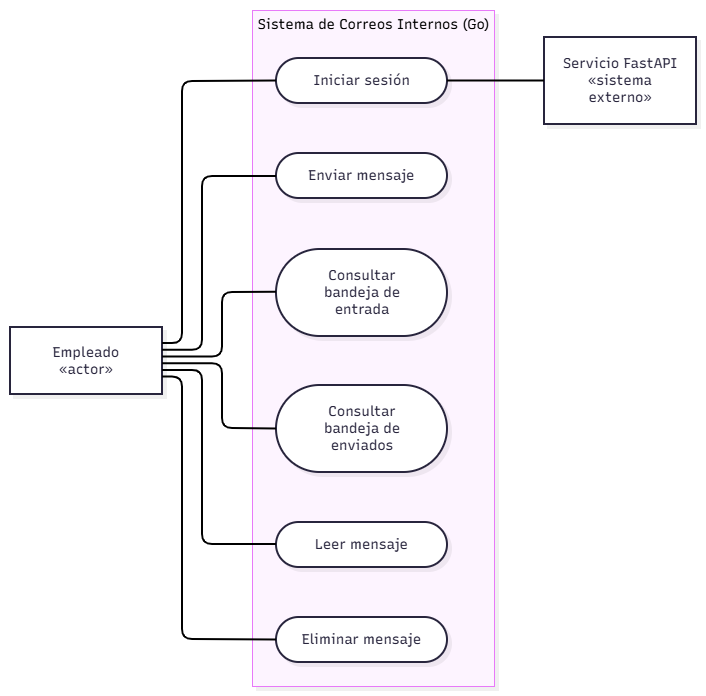

The diagram above was exported from draw.io. Its source (the exported page's mxGraphModel, read from the mxfile embedded in the PNG):
<mxGraphModel dx="1659" dy="673" grid="1" gridSize="10" guides="1" tooltips="1" connect="1" arrows="1" fold="1" page="1" pageScale="1" pageWidth="827" pageHeight="1169" math="0" shadow="0">
  <root>
    <mxCell id="0" />
    <mxCell id="1" parent="0" />
    <UserObject label="" mermaidData="{&#10;  &quot;data&quot;: &quot;flowchart LR\n    Empleado[\&quot;Empleado&lt;br/&gt;«actor»\&quot;]\n    FastAPI[\&quot;Servicio FastAPI&lt;br/&gt;«sistema externo»\&quot;]\n\n    subgraph Sistema[\&quot;Sistema de Correos Internos (Go)\&quot;]\n        CU1([Iniciar sesión])\n        CU2([Enviar mensaje])\n        CU3([Consultar bandeja de entrada])\n        CU4([Consultar bandeja de enviados])\n        CU5([Leer mensaje])\n        CU6([Eliminar mensaje])\n    end\n\n    Empleado --- CU1\n    Empleado --- CU2\n    Empleado --- CU3\n    Empleado --- CU4\n    Empleado --- CU5\n    Empleado --- CU6\n\n    CU1 --- FastAPI&quot;,&#10;  &quot;config&quot;: null,&#10;  &quot;version&quot;: &quot;12&quot;&#10;}" id="LsKyLnRgsSNyZfHgsVgR-1">
      <mxCell connectable="0" parent="1" style="group;transparentBounds=1;editIcon=1;lockedGroup=0;groupPadding=10;" vertex="1">
        <mxGeometry as="geometry" />
      </mxCell>
    </UserObject>
    <UserObject label="Sistema de Correos Internos (Go)" mermaidId="n:Sistema" mermaidBaseStyle="html=1;whiteSpace=nowrap;strokeWidth=1;verticalAlign=top;fillColor=#FDF4FF;strokeColor=#E879F9;fontColor=#000000;fontFamily=Recursive;fontSize=14;shadow=1;shadowColor=#000000;shadowOffsetX=4;shadowOffsetY=4;shadowBlur=0;shadowOpacity=6;" mermaidBaseValue="Sistema de Correos Internos (Go)" id="LsKyLnRgsSNyZfHgsVgR-2">
      <mxCell parent="LsKyLnRgsSNyZfHgsVgR-1" style="html=1;whiteSpace=nowrap;strokeWidth=1;verticalAlign=top;fillColor=#FDF4FF;strokeColor=#E879F9;fontColor=#000000;fontFamily=Recursive;fontSize=14;shadow=1;shadowColor=#000000;shadowOffsetX=4;shadowOffsetY=4;shadowBlur=0;shadowOpacity=6;fontSource=https%3A%2F%2Ffonts.googleapis.com%2Fcss%3Ffamily%3DRecursive;" vertex="1">
        <mxGeometry height="676" width="242" x="272" y="30" as="geometry" />
      </mxCell>
    </UserObject>
    <UserObject label="Iniciar sesión" mermaidId="n:CU1" mermaidBaseStyle="html=1;rounded=1;whiteSpace=wrap;arcSize=50;strokeWidth=2;fillColor=#ffffff;strokeColor=#28253D;fontColor=#28253D;fontFamily=Recursive;fontSize=14;shadow=1;shadowColor=#000000;shadowOffsetX=4;shadowOffsetY=4;shadowBlur=0;shadowOpacity=6;" mermaidBaseValue="Iniciar sesión" id="LsKyLnRgsSNyZfHgsVgR-3">
      <mxCell parent="LsKyLnRgsSNyZfHgsVgR-2" style="html=1;rounded=1;whiteSpace=wrap;arcSize=50;strokeWidth=2;fillColor=#ffffff;strokeColor=#28253D;fontColor=#28253D;fontFamily=Recursive;fontSize=14;shadow=1;shadowColor=#000000;shadowOffsetX=4;shadowOffsetY=4;shadowBlur=0;shadowOpacity=6;fontSource=https%3A%2F%2Ffonts.googleapis.com%2Fcss%3Ffamily%3DRecursive;" vertex="1">
        <mxGeometry height="45" width="171" x="24" y="48" as="geometry" />
      </mxCell>
    </UserObject>
    <UserObject label="Enviar mensaje" mermaidId="n:CU2" mermaidBaseStyle="html=1;rounded=1;whiteSpace=wrap;arcSize=50;strokeWidth=2;fillColor=#ffffff;strokeColor=#28253D;fontColor=#28253D;fontFamily=Recursive;fontSize=14;shadow=1;shadowColor=#000000;shadowOffsetX=4;shadowOffsetY=4;shadowBlur=0;shadowOpacity=6;" mermaidBaseValue="Enviar mensaje" id="LsKyLnRgsSNyZfHgsVgR-4">
      <mxCell parent="LsKyLnRgsSNyZfHgsVgR-2" style="html=1;rounded=1;whiteSpace=wrap;arcSize=50;strokeWidth=2;fillColor=#ffffff;strokeColor=#28253D;fontColor=#28253D;fontFamily=Recursive;fontSize=14;shadow=1;shadowColor=#000000;shadowOffsetX=4;shadowOffsetY=4;shadowBlur=0;shadowOpacity=6;fontSource=https%3A%2F%2Ffonts.googleapis.com%2Fcss%3Ffamily%3DRecursive;" vertex="1">
        <mxGeometry height="45" width="171" x="24" y="143" as="geometry" />
      </mxCell>
    </UserObject>
    <UserObject label="Consultar bandeja de entrada" mermaidId="n:CU3" mermaidBaseStyle="html=1;rounded=1;whiteSpace=wrap;arcSize=50;strokeWidth=2;fillColor=#ffffff;strokeColor=#28253D;fontColor=#28253D;fontFamily=Recursive;fontSize=14;shadow=1;shadowColor=#000000;shadowOffsetX=4;shadowOffsetY=4;shadowBlur=0;shadowOpacity=6;" mermaidBaseValue="Consultar bandeja de entrada" id="LsKyLnRgsSNyZfHgsVgR-5">
      <mxCell parent="LsKyLnRgsSNyZfHgsVgR-2" style="html=1;rounded=1;whiteSpace=wrap;arcSize=50;strokeWidth=2;fillColor=#ffffff;strokeColor=#28253D;fontColor=#28253D;fontFamily=Recursive;fontSize=14;shadow=1;shadowColor=#000000;shadowOffsetX=4;shadowOffsetY=4;shadowBlur=0;shadowOpacity=6;labelWidth=120;fontSource=https%3A%2F%2Ffonts.googleapis.com%2Fcss%3Ffamily%3DRecursive;" vertex="1">
        <mxGeometry height="87" width="171" x="24" y="239" as="geometry" />
      </mxCell>
    </UserObject>
    <UserObject label="Consultar bandeja de enviados" mermaidId="n:CU4" mermaidBaseStyle="html=1;rounded=1;whiteSpace=wrap;arcSize=50;strokeWidth=2;fillColor=#ffffff;strokeColor=#28253D;fontColor=#28253D;fontFamily=Recursive;fontSize=14;shadow=1;shadowColor=#000000;shadowOffsetX=4;shadowOffsetY=4;shadowBlur=0;shadowOpacity=6;" mermaidBaseValue="Consultar bandeja de enviados" id="LsKyLnRgsSNyZfHgsVgR-6">
      <mxCell parent="LsKyLnRgsSNyZfHgsVgR-2" style="html=1;rounded=1;whiteSpace=wrap;arcSize=50;strokeWidth=2;fillColor=#ffffff;strokeColor=#28253D;fontColor=#28253D;fontFamily=Recursive;fontSize=14;shadow=1;shadowColor=#000000;shadowOffsetX=4;shadowOffsetY=4;shadowBlur=0;shadowOpacity=6;labelWidth=120;fontSource=https%3A%2F%2Ffonts.googleapis.com%2Fcss%3Ffamily%3DRecursive;" vertex="1">
        <mxGeometry height="87" width="171" x="24" y="375" as="geometry" />
      </mxCell>
    </UserObject>
    <UserObject label="Leer mensaje" mermaidId="n:CU5" mermaidBaseStyle="html=1;rounded=1;whiteSpace=wrap;arcSize=50;strokeWidth=2;fillColor=#ffffff;strokeColor=#28253D;fontColor=#28253D;fontFamily=Recursive;fontSize=14;shadow=1;shadowColor=#000000;shadowOffsetX=4;shadowOffsetY=4;shadowBlur=0;shadowOpacity=6;" mermaidBaseValue="Leer mensaje" id="LsKyLnRgsSNyZfHgsVgR-7">
      <mxCell parent="LsKyLnRgsSNyZfHgsVgR-2" style="html=1;rounded=1;whiteSpace=wrap;arcSize=50;strokeWidth=2;fillColor=#ffffff;strokeColor=#28253D;fontColor=#28253D;fontFamily=Recursive;fontSize=14;shadow=1;shadowColor=#000000;shadowOffsetX=4;shadowOffsetY=4;shadowBlur=0;shadowOpacity=6;fontSource=https%3A%2F%2Ffonts.googleapis.com%2Fcss%3Ffamily%3DRecursive;" vertex="1">
        <mxGeometry height="45" width="171" x="24" y="512" as="geometry" />
      </mxCell>
    </UserObject>
    <UserObject label="Eliminar mensaje" mermaidId="n:CU6" mermaidBaseStyle="html=1;rounded=1;whiteSpace=wrap;arcSize=50;strokeWidth=2;fillColor=#ffffff;strokeColor=#28253D;fontColor=#28253D;fontFamily=Recursive;fontSize=14;shadow=1;shadowColor=#000000;shadowOffsetX=4;shadowOffsetY=4;shadowBlur=0;shadowOpacity=6;" mermaidBaseValue="Eliminar mensaje" id="LsKyLnRgsSNyZfHgsVgR-8">
      <mxCell parent="LsKyLnRgsSNyZfHgsVgR-2" style="html=1;rounded=1;whiteSpace=wrap;arcSize=50;strokeWidth=2;fillColor=#ffffff;strokeColor=#28253D;fontColor=#28253D;fontFamily=Recursive;fontSize=14;shadow=1;shadowColor=#000000;shadowOffsetX=4;shadowOffsetY=4;shadowBlur=0;shadowOpacity=6;fontSource=https%3A%2F%2Ffonts.googleapis.com%2Fcss%3Ffamily%3DRecursive;" vertex="1">
        <mxGeometry height="45" width="171" x="24" y="607" as="geometry" />
      </mxCell>
    </UserObject>
    <UserObject label="Empleado&#10;«actor»" mermaidId="n:Empleado" mermaidBaseStyle="html=1;whiteSpace=wrap;strokeWidth=2;fillColor=#ffffff;strokeColor=#28253D;fontColor=#28253D;fontFamily=Recursive;fontSize=14;shadow=1;shadowColor=#000000;shadowOffsetX=4;shadowOffsetY=4;shadowBlur=0;shadowOpacity=6;" mermaidBaseValue="Empleado&#10;«actor»" id="LsKyLnRgsSNyZfHgsVgR-9">
      <mxCell parent="LsKyLnRgsSNyZfHgsVgR-1" style="html=1;whiteSpace=wrap;strokeWidth=2;fillColor=#ffffff;strokeColor=#28253D;fontColor=#28253D;fontFamily=Recursive;fontSize=14;shadow=1;shadowColor=#000000;shadowOffsetX=4;shadowOffsetY=4;shadowBlur=0;shadowOpacity=6;fontSource=https%3A%2F%2Ffonts.googleapis.com%2Fcss%3Ffamily%3DRecursive;" vertex="1">
        <mxGeometry height="67" width="152" x="30" y="347" as="geometry" />
      </mxCell>
    </UserObject>
    <UserObject label="Servicio FastAPI&#10;«sistema externo»" mermaidId="n:FastAPI" mermaidBaseStyle="html=1;whiteSpace=wrap;strokeWidth=2;fillColor=#ffffff;strokeColor=#28253D;fontColor=#28253D;fontFamily=Recursive;fontSize=14;shadow=1;shadowColor=#000000;shadowOffsetX=4;shadowOffsetY=4;shadowBlur=0;shadowOpacity=6;" mermaidBaseValue="Servicio FastAPI&#10;«sistema externo»" id="LsKyLnRgsSNyZfHgsVgR-10">
      <mxCell parent="LsKyLnRgsSNyZfHgsVgR-1" style="html=1;whiteSpace=wrap;strokeWidth=2;fillColor=#ffffff;strokeColor=#28253D;fontColor=#28253D;fontFamily=Recursive;fontSize=14;shadow=1;shadowColor=#000000;shadowOffsetX=4;shadowOffsetY=4;shadowBlur=0;shadowOpacity=6;labelWidth=120;fontSource=https%3A%2F%2Ffonts.googleapis.com%2Fcss%3Ffamily%3DRecursive;" vertex="1">
        <mxGeometry height="87" width="152" x="564" y="57" as="geometry" />
      </mxCell>
    </UserObject>
    <UserObject label="" mermaidId="e:Empleado-&gt;CU1#0" mermaidBaseStyle="edgeStyle=orthogonalEdgeStyle;rounded=1;curved=0;startArrow=none;endArrow=none;jumpStyle=arc;jumpSize=12;strokeColor=#000000;exitX=1;exitY=0.24;entryX=0;entryY=0.5;strokeWidth=2;" mermaidBaseValue="" id="LsKyLnRgsSNyZfHgsVgR-11">
      <mxCell edge="1" parent="LsKyLnRgsSNyZfHgsVgR-1" source="LsKyLnRgsSNyZfHgsVgR-9" style="edgeStyle=orthogonalEdgeStyle;rounded=1;curved=0;startArrow=none;endArrow=none;jumpStyle=arc;jumpSize=12;strokeColor=#000000;exitX=1;exitY=0.24;entryX=0;entryY=0.5;strokeWidth=2;" target="LsKyLnRgsSNyZfHgsVgR-3">
        <mxGeometry relative="1" as="geometry">
          <Array as="points">
            <mxPoint x="202" y="363" />
            <mxPoint x="202" y="101" />
            <mxPoint x="262" y="101" />
          </Array>
        </mxGeometry>
      </mxCell>
    </UserObject>
    <UserObject label="" mermaidId="e:Empleado-&gt;CU2#0" mermaidBaseStyle="edgeStyle=orthogonalEdgeStyle;rounded=1;curved=0;startArrow=none;endArrow=none;jumpStyle=arc;jumpSize=12;strokeColor=#000000;exitX=1;exitY=0.34;entryX=0;entryY=0.51;strokeWidth=2;" mermaidBaseValue="" id="LsKyLnRgsSNyZfHgsVgR-12">
      <mxCell edge="1" parent="LsKyLnRgsSNyZfHgsVgR-1" source="LsKyLnRgsSNyZfHgsVgR-9" style="edgeStyle=orthogonalEdgeStyle;rounded=1;curved=0;startArrow=none;endArrow=none;jumpStyle=arc;jumpSize=12;strokeColor=#000000;exitX=1;exitY=0.34;entryX=0;entryY=0.51;strokeWidth=2;" target="LsKyLnRgsSNyZfHgsVgR-4">
        <mxGeometry relative="1" as="geometry">
          <Array as="points">
            <mxPoint x="222" y="370" />
            <mxPoint x="222" y="196" />
            <mxPoint x="262" y="196" />
          </Array>
        </mxGeometry>
      </mxCell>
    </UserObject>
    <UserObject label="" mermaidId="e:Empleado-&gt;CU3#0" mermaidBaseStyle="edgeStyle=orthogonalEdgeStyle;rounded=1;curved=0;startArrow=none;endArrow=none;jumpStyle=arc;jumpSize=12;strokeColor=#000000;exitX=1;exitY=0.44;entryX=0;entryY=0.49;strokeWidth=2;" mermaidBaseValue="" id="LsKyLnRgsSNyZfHgsVgR-13">
      <mxCell edge="1" parent="LsKyLnRgsSNyZfHgsVgR-1" source="LsKyLnRgsSNyZfHgsVgR-9" style="edgeStyle=orthogonalEdgeStyle;rounded=1;curved=0;startArrow=none;endArrow=none;jumpStyle=arc;jumpSize=12;strokeColor=#000000;exitX=1;exitY=0.44;entryX=0;entryY=0.49;strokeWidth=2;" target="LsKyLnRgsSNyZfHgsVgR-5">
        <mxGeometry relative="1" as="geometry">
          <Array as="points">
            <mxPoint x="242" y="377" />
            <mxPoint x="242" y="312" />
            <mxPoint x="262" y="312" />
          </Array>
        </mxGeometry>
      </mxCell>
    </UserObject>
    <UserObject label="" mermaidId="e:Empleado-&gt;CU4#0" mermaidBaseStyle="edgeStyle=orthogonalEdgeStyle;rounded=1;curved=0;startArrow=none;endArrow=none;jumpStyle=arc;jumpSize=12;strokeColor=#000000;exitX=1;exitY=0.54;entryX=0;entryY=0.5;strokeWidth=2;" mermaidBaseValue="" id="LsKyLnRgsSNyZfHgsVgR-14">
      <mxCell edge="1" parent="LsKyLnRgsSNyZfHgsVgR-1" source="LsKyLnRgsSNyZfHgsVgR-9" style="edgeStyle=orthogonalEdgeStyle;rounded=1;curved=0;startArrow=none;endArrow=none;jumpStyle=arc;jumpSize=12;strokeColor=#000000;exitX=1;exitY=0.54;entryX=0;entryY=0.5;strokeWidth=2;" target="LsKyLnRgsSNyZfHgsVgR-6">
        <mxGeometry relative="1" as="geometry">
          <Array as="points">
            <mxPoint x="242" y="383" />
            <mxPoint x="242" y="448" />
            <mxPoint x="262" y="448" />
          </Array>
        </mxGeometry>
      </mxCell>
    </UserObject>
    <UserObject label="" mermaidId="e:Empleado-&gt;CU5#0" mermaidBaseStyle="edgeStyle=orthogonalEdgeStyle;rounded=1;curved=0;startArrow=none;endArrow=none;jumpStyle=arc;jumpSize=12;strokeColor=#000000;exitX=1;exitY=0.64;entryX=0;entryY=0.49;strokeWidth=2;" mermaidBaseValue="" id="LsKyLnRgsSNyZfHgsVgR-15">
      <mxCell edge="1" parent="LsKyLnRgsSNyZfHgsVgR-1" source="LsKyLnRgsSNyZfHgsVgR-9" style="edgeStyle=orthogonalEdgeStyle;rounded=1;curved=0;startArrow=none;endArrow=none;jumpStyle=arc;jumpSize=12;strokeColor=#000000;exitX=1;exitY=0.64;entryX=0;entryY=0.49;strokeWidth=2;" target="LsKyLnRgsSNyZfHgsVgR-7">
        <mxGeometry relative="1" as="geometry">
          <Array as="points">
            <mxPoint x="222" y="390" />
            <mxPoint x="222" y="564" />
            <mxPoint x="262" y="564" />
          </Array>
        </mxGeometry>
      </mxCell>
    </UserObject>
    <UserObject label="" mermaidId="e:Empleado-&gt;CU6#0" mermaidBaseStyle="edgeStyle=orthogonalEdgeStyle;rounded=1;curved=0;startArrow=none;endArrow=none;jumpStyle=arc;jumpSize=12;strokeColor=#000000;exitX=1;exitY=0.74;entryX=0;entryY=0.5;strokeWidth=2;" mermaidBaseValue="" id="LsKyLnRgsSNyZfHgsVgR-16">
      <mxCell edge="1" parent="LsKyLnRgsSNyZfHgsVgR-1" source="LsKyLnRgsSNyZfHgsVgR-9" style="edgeStyle=orthogonalEdgeStyle;rounded=1;curved=0;startArrow=none;endArrow=none;jumpStyle=arc;jumpSize=12;strokeColor=#000000;exitX=1;exitY=0.74;entryX=0;entryY=0.5;strokeWidth=2;" target="LsKyLnRgsSNyZfHgsVgR-8">
        <mxGeometry relative="1" as="geometry">
          <Array as="points">
            <mxPoint x="202" y="397" />
            <mxPoint x="202" y="659" />
            <mxPoint x="262" y="659" />
          </Array>
        </mxGeometry>
      </mxCell>
    </UserObject>
    <UserObject label="" mermaidId="e:CU1-&gt;FastAPI#0" mermaidBaseStyle="edgeStyle=orthogonalEdgeStyle;rounded=1;curved=0;startArrow=none;endArrow=none;jumpStyle=arc;jumpSize=12;strokeColor=#000000;exitX=1;exitY=0.5;entryX=0;entryY=0.5;strokeWidth=2;" mermaidBaseValue="" id="LsKyLnRgsSNyZfHgsVgR-17">
      <mxCell edge="1" parent="LsKyLnRgsSNyZfHgsVgR-1" source="LsKyLnRgsSNyZfHgsVgR-3" style="edgeStyle=orthogonalEdgeStyle;rounded=1;curved=0;startArrow=none;endArrow=none;jumpStyle=arc;jumpSize=12;strokeColor=#000000;exitX=1;exitY=0.5;entryX=0;entryY=0.5;strokeWidth=2;" target="LsKyLnRgsSNyZfHgsVgR-10">
        <mxGeometry relative="1" as="geometry">
          <Array as="points" />
        </mxGeometry>
      </mxCell>
    </UserObject>
  </root>
</mxGraphModel>